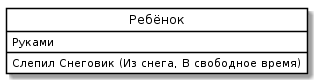

The diagram above was rendered by PlantUML. Its source (embedded in the PNG):
@startuml
skinparam class {
    BackgroundColor White
    ArrowColor Black
    BorderColor Black
}
class "Ребёнок" as Ребёнок{
 Руками
Слепил Снеговик (Из снега, В свободное время)
}
hide circle
@enduml